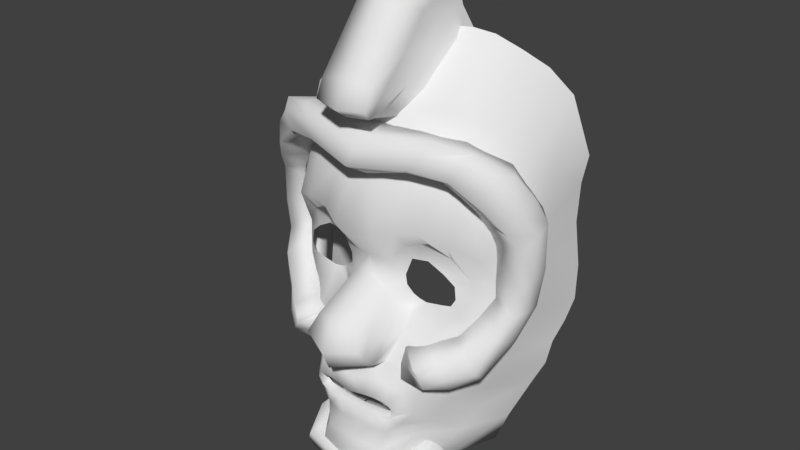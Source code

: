 # Source: char2.blend  (saved by Blender 2.77.0; exported with 4.5.12 LTS)
import bpy
from mathutils import Matrix  # noqa: F401  (used for matrix-valued properties, if any)

bpy.ops.wm.read_factory_settings(use_empty=True)
scene = bpy.context.scene
scene.name = 'Scene'

# ---- collections
col_collection_1 = bpy.data.collections.new('Collection 1'); scene.collection.children.link(col_collection_1)

# ---- materials (node trees are filled in below, after node groups)
mat_material = bpy.data.materials.new('Material')
mat_material.alpha_threshold = 0.0
mat_material.use_transparent_shadow = False
mat_material.roughness = 0.5
mat_material.line_color = (0.0, 0.0, 0.0, 1.0)

# ---- material node trees

# ---- world
world_world = bpy.data.worlds.new('World'); scene.world = world_world
world_world.color = (0.05088, 0.05088, 0.05088)
world_world.use_sun_shadow = False
world_world.sun_shadow_jitter_overblur = 0.0
world_world.cycles.sampling_method = 'MANUAL'

# ---- meshes
me_plane = bpy.data.meshes.new('Plane')
me_plane.from_pydata([(0.0, -0.1017, 1.794), (0.0856, -0.3827, 1.831), (0.163, -0.1052, 1.788), (0.0, -0.3746, 1.843), (0.1733, -0.5704, 1.938), (0.0, -0.6127, 1.923), (0.1733, 0.2753, 2.333), (0.2506, 0.3544, 2.103), (0.1733, 0.1753, 2.634), (0.0, 0.134, 2.703), (0.1733, 0.08259, 2.304), (0.1733, -0.1971, 2.449), (0.0, -0.2462, 2.485), (0.2506, 0.1931, 2.103), (0.1733, -0.3618, 2.243), (0.1733, -0.5168, 2.049), (0.0, -0.371, 2.301), (0.0, -0.524, 2.077), (0.1733, -0.2221, 1.992), (0.1733, -0.04836, 2.172), (0.2443, 0.01117, 1.912), (0.2506, 0.1106, 2.017), (0.1473, -0.5026, 1.87), (0.0, -0.5274, 1.86), (0.1733, 0.2203, 2.499), (0.1733, -0.07407, 2.38), (0.1624, -0.4139, 1.986), (0.1733, -0.2377, 2.19)], [], [(1, 3, 0, 2), (23, 22, 4, 5), (25, 10, 6, 24), (12, 11, 8, 9), (10, 13, 7, 6), (19, 21, 13, 10), (16, 14, 11, 12), (27, 19, 10, 25), (22, 1, 18, 26), (26, 18, 19, 27), (5, 4, 15, 17), (17, 15, 14, 16), (1, 2, 20, 18), (18, 20, 21, 19), (15, 26, 27, 14), (4, 22, 26, 15), (14, 27, 25, 11), (11, 25, 24, 8), (3, 1, 22, 23)])
me_plane.polygons.foreach_set('use_smooth', [True] * 19)
me_plane.use_remesh_preserve_volume = False
me_plane.use_remesh_preserve_attributes = False
me_plane.use_mirror_vertex_groups = False
me_plane.update()
me_plane_002 = bpy.data.meshes.new('Plane.002')
me_plane_002.from_pydata([(0.0, -0.3576, 1.467), (0.4484, -0.2669, 1.524), (0.7239, -0.1011, 1.147), (0.7109, -0.06183, 0.7843), (0.5573, -0.217, 0.5315), (0.3135, -0.3926, 0.4509), (0.2499, -0.3198, 1.528), (0.6297, -0.1797, 1.359), (0.0, -0.2444, 1.761), (0.5431, -0.1542, 1.74), (0.8134, 0.2194, 1.294), (0.7871, 0.1898, 0.7457), (0.6093, -0.07143, 0.2519), (0.3181, -0.4465, 0.2506), (0.2967, -0.2308, 1.761), (0.7235, 0.02701, 1.6), (0.0, -0.5397, 1.573), (0.586, -0.3735, 1.583), (0.9087, -0.1239, 1.168), (0.88, -0.1255, 0.7458), (0.6966, -0.3186, 0.4805), (0.4675, -0.5172, 0.4076), (0.3559, -0.4372, 1.607), (0.7776, -0.2856, 1.426), (0.0, -0.4224, 1.734), (0.6824, -0.2859, 1.745), (0.9492, 0.06725, 1.291), (0.9267, 0.03964, 0.7657), (0.7462, -0.2109, 0.3111), (0.5189, -0.4849, 0.2824), (0.4564, -0.3778, 1.782), (0.8524, -0.1207, 1.608), (0.2689, -0.2696, 1.641), (0.0, -0.2986, 1.62), (0.5844, -0.1411, 0.3857), (0.7506, 0.06938, 0.7641), (0.7706, 0.06601, 1.224), (0.6786, -0.07192, 1.485), (0.4932, -0.2074, 1.636), (0.3021, -0.4227, 0.3457), (0.4124, -0.4085, 1.699), (0.0, -0.4786, 1.657), (0.7453, -0.2817, 0.3754), (0.9155, -0.05104, 0.7561), (0.9529, -0.02363, 1.248), (0.8459, -0.211, 1.523), (0.6546, -0.3471, 1.682), (0.4882, -0.4881, 0.3441), (0.6438, -0.1296, 0.6739), (0.7094, 0.07576, 0.5301), (0.8232, -0.2263, 0.6168), (0.8648, -0.07051, 0.5501), (0.8451, -0.1499, 0.5795), (0.678, -0.02252, 0.5989), (0.7166, -0.07899, 0.9432), (0.7986, 0.2028, 0.9857), (0.9075, -0.1241, 0.9307), (0.9582, 0.05574, 1.007), (0.9374, -0.03339, 0.9717), (0.7593, 0.0679, 0.9653), (0.6796, -0.1381, 1.247), (0.7711, 0.1289, 1.438), (0.8585, -0.2017, 1.292), (0.9172, -0.01567, 1.453), (0.9025, -0.1118, 1.378), (0.7273, 0.001098, 1.347), (0.4111, -0.3125, 0.4906), (0.4331, -0.2881, 0.246), (0.5672, -0.4312, 0.4332), (0.6352, -0.3761, 0.2789), (0.6132, -0.4174, 0.3521), (0.4226, -0.2998, 0.3631)], [], [(33, 8, 14, 32), (53, 49, 12, 34), (65, 61, 10, 36), (38, 9, 15, 37), (71, 67, 13, 39), (59, 55, 11, 35), (32, 14, 9, 38), (41, 40, 30, 24), (52, 42, 28, 51), (64, 44, 26, 63), (46, 45, 31, 25), (70, 47, 29, 69), (58, 43, 27, 57), (40, 46, 25, 30), (66, 5, 21, 68), (14, 8, 24, 30), (0, 6, 22, 16), (15, 9, 25, 31), (1, 7, 23, 17), (39, 13, 29, 47), (9, 14, 30, 25), (6, 1, 17, 22), (61, 15, 31, 63), (60, 2, 18, 62), (55, 10, 26, 57), (54, 3, 19, 56), (49, 11, 27, 51), (48, 4, 20, 50), (67, 12, 28, 69), (5, 39, 47, 21), (22, 17, 46, 40), (56, 19, 43, 58), (68, 21, 47, 70), (17, 23, 45, 46), (62, 18, 44, 64), (50, 20, 42, 52), (16, 22, 40, 41), (6, 32, 38, 1), (54, 59, 35, 3), (66, 71, 39, 5), (1, 38, 37, 7), (60, 65, 36, 2), (48, 53, 34, 4), (0, 33, 32, 6), (3, 35, 53, 48), (19, 50, 52, 43), (3, 48, 50, 19), (12, 49, 51, 28), (43, 52, 51, 27), (35, 11, 49, 53), (2, 36, 59, 54), (18, 56, 58, 44), (2, 54, 56, 18), (11, 55, 57, 27), (44, 58, 57, 26), (36, 10, 55, 59), (7, 37, 65, 60), (23, 62, 64, 45), (7, 60, 62, 23), (10, 61, 63, 26), (45, 64, 63, 31), (37, 15, 61, 65), (4, 34, 71, 66), (20, 68, 70, 42), (13, 67, 69, 29), (4, 66, 68, 20), (42, 70, 69, 28), (34, 12, 67, 71)])
me_plane_002.polygons.foreach_set('use_smooth', [True] * 68)
me_plane_002.use_remesh_preserve_volume = False
me_plane_002.use_remesh_preserve_attributes = False
me_plane_002.use_mirror_vertex_groups = False
me_plane_002.update()
me_cube = bpy.data.meshes.new('Cube')
me_cube.from_pydata([(2.003, -1.475, 5.737), (1.959, -1.415, 5.123), (1.318, -1.07, 9.602), (1.32, -2.259, 6.172), (0.655, -1.618, 4.778), (1.087, -1.383, 4.358), (1.11, -1.348, 4.005), (0.6519, -1.83, 3.987), (3.667, -0.1005, 2.924), (3.353, -0.6784, 3.234), (1.321, -1.589, 5.532), (2.841, -1.269, 4.518), (3.699, -0.3243, 4.628), (2.886, -1.273, 4.092), (1.85, -1.334, 3.646), (3.04, -0.5418, 9.338), (4.114, 3.018, 1.849), (1.632, -2.163, 1.568), (1.569, -1.328, 3.688), (2.873, -1.738, 6.021), (2.697, -1.201, 5.345), (3.413, 0.7566, 1.088), (0.0, -1.764, 4.832), (0.0, -1.823, 4.25), (1.388, -1.958, 2.644), (0.7188, -2.53, 5.931), (1.349, -2.352, 0.06163), (3.837, -0.2622, 5.554), (0.0, -2.463, 5.764), (2.11, -2.139, 6.327), (3.241, -0.933, 4.623), (3.57, -0.9138, 5.355), (3.06, -1.148, 3.592), (1.37, -1.431, 5.018), (0.6031, -1.237, 9.37), (0.0, -1.267, 9.221), (2.139, -0.9688, 9.679), (3.555, 0.1546, 8.786), (4.004, 0.7289, 8.244), (2.747, -1.312, 3.84), (4.228, 1.439, 7.519), (2.806, 1.742, 10.95), (0.6796, 1.041, 11.43), (0.0, 0.9341, 11.27), (2.103, 1.37, 11.37), (3.458, 2.178, 10.45), (4.061, 2.609, 9.639), (1.431, 1.214, 11.47), (4.114, 0.4437, 5.74), (1.235, -2.588, 0.277), (1.372, -2.695, 0.4546), (0.8485, -2.592, 0.4047), (0.9235, -2.781, 0.5262), (0.0, -2.592, 0.3141), (0.0, -2.838, 0.4025), (1.62, -2.512, 0.05687), (1.706, -2.266, 0.7386), (3.371, 2.401, -0.6067), (2.028, -1.929, 2.203), (1.253, -2.635, 1.129), (2.51, -1.441, 1.848), (1.992, -2.113, 0.07655), (1.207, -2.312, -0.101), (1.422, -2.558, -0.139), (0.4694, -2.592, 0.3778), (0.513, -2.821, 0.4968), (0.0, -2.344, -0.1975), (0.0, -2.697, -0.2477), (1.027, -2.667, -0.2027), (0.52, -2.706, -0.211), (0.5197, -2.369, -0.1607), (0.8467, -2.318, -0.1525), (1.687, -2.326, -0.3442), (0.0, -2.469, -0.9716), (1.268, -2.438, -0.7882), (0.6188, -2.538, -0.9265), (0.0, -2.826, 1.004), (0.7003, -2.684, 1.166), (2.479, -1.34, 4.828), (0.0, -2.2, 1.274), (2.398, -0.8947, 0.00936), (3.853, 2.437, 0.3782), (3.994, 2.543, 1.217), (2.024, -1.259, -0.755), (1.739, -1.626, 3.251), (2.969, 0.3365, 0.1657), (2.977, -0.8813, 1.312), (0.9681, -2.212, 1.616), (2.78, 0.1673, -0.6806), (3.585, -0.419, 3.888), (3.292, -0.9044, 4.035), (4.092, 0.3512, 4.542), (1.356, -1.335, 3.776), (0.9658, -1.676, 3.482), (3.923, 0.2716, 3.71), (4.254, 3.284, 2.589), (4.29, 3.039, 6.754), (4.225, 3.046, 5.421), (4.293, 3.263, 3.836), (3.939, 0.09003, 6.792), (3.655, -0.5965, 7.15), (0.6034, -1.938, 7.276), (2.188, -1.442, 7.631), (0.0, -1.903, 7.312), (1.261, -1.688, 7.418), (2.865, -1.095, 7.595), (4.117, 0.6198, 6.785), (4.093, 1.496, 3.739), (4.189, 1.467, 4.846), (3.927, 1.424, 2.762), (4.197, 1.379, 6.09), (4.494, 3.023, 7.726), (2.97, -1.011, 2.587), (2.466, -1.44, 3.008), (2.431, -1.323, 3.76), (3.313, -0.5036, 2.152), (3.692, 1.172, 1.934), (2.059, -1.861, 1.142), (1.38, -1.365, 3.311), (2.491, -0.2088, -1.421), (0.0, -2.793, -1.473), (1.755, -1.715, -1.109), (1.061, -2.682, -1.463), (0.9932, 1.013, -2.593), (0.0, 0.987, -2.886), (3.158, 1.502, -1.477), (1.236, -1.351, -2.663), (0.0, -1.82, -2.876), (0.0, -3.025, -2.583), (2.367, -0.4809, -2.278), (1.967, -1.765, -2.179), (1.312, -2.799, -2.313), (2.83, 1.279, -2.477), (0.0, 0.87, -3.355), (1.236, 0.8601, -3.029), (0.7007, -3.316, 3.223), (0.0, -3.551, 3.327), (1.005, -3.548, 2.564), (0.0, -3.998, 2.385), (0.9676, -2.85, 3.013), (0.971, -3.216, 2.126), (0.0, -3.722, 1.736), (1.198, -2.438, 2.731), (0.9632, -2.791, 1.738), (0.0, -2.804, 1.457)], [], [(20, 19, 29, 0), (6, 5, 4, 7), (11, 13, 90, 30), (3, 25, 4, 10), (29, 3, 10, 0), (14, 84, 113, 114), (85, 88, 57, 81), (30, 31, 19, 20), (61, 80, 117, 56), (59, 17, 87, 77), (77, 87, 79, 76), (7, 4, 22, 23), (44, 36, 15, 41), (118, 84, 14, 18), (59, 52, 50, 56), (22, 4, 25, 28), (31, 30, 12, 27), (99, 100, 31, 27), (104, 2, 34, 101), (105, 15, 36, 102), (112, 9, 32, 113), (102, 36, 2, 104), (2, 47, 42, 34), (41, 15, 37, 45), (115, 8, 9, 112), (101, 34, 35, 103), (36, 44, 47, 2), (92, 6, 7, 93), (33, 1, 0, 10), (34, 42, 43, 35), (99, 106, 40, 38), (38, 46, 45, 37), (5, 33, 10, 4), (114, 113, 32, 39), (50, 52, 51, 49), (65, 54, 53, 64), (80, 83, 88, 85), (26, 55, 50, 49), (17, 59, 56, 117), (1, 78, 20, 0), (55, 61, 56, 50), (26, 62, 63, 55), (52, 65, 64, 51), (70, 66, 67, 69), (62, 71, 68, 63), (71, 70, 69, 68), (69, 75, 74, 68), (68, 74, 72, 63), (67, 73, 75, 69), (61, 55, 63, 72), (65, 77, 76, 54), (52, 59, 77, 65), (118, 18, 92, 93), (100, 37, 15, 105), (116, 21, 82, 16), (17, 117, 60, 58), (9, 89, 90, 32), (21, 85, 81, 82), (113, 58, 60, 112), (91, 48, 27, 12), (8, 94, 89, 9), (39, 32, 90, 13), (78, 11, 30, 20), (30, 90, 89, 12), (83, 80, 61, 72), (12, 89, 94, 91), (80, 86, 60, 117), (108, 107, 98, 97), (107, 109, 95, 98), (110, 108, 97, 96), (31, 100, 105, 19), (27, 48, 106, 99), (25, 101, 103, 28), (29, 102, 104, 3), (19, 105, 102, 29), (3, 104, 101, 25), (38, 37, 100, 99), (48, 91, 108, 110), (94, 8, 109, 107), (91, 94, 107, 108), (106, 48, 110, 40), (46, 38, 40, 111), (96, 111, 40, 110), (58, 24, 87, 17), (86, 115, 112, 60), (58, 113, 84, 24), (116, 109, 8, 115), (21, 116, 115, 86), (85, 21, 86, 80), (16, 95, 109, 116), (119, 121, 130, 129), (74, 75, 122, 121), (75, 73, 120, 122), (123, 125, 132, 134), (121, 122, 131, 130), (74, 121, 83, 72), (83, 121, 119, 88), (122, 120, 128, 131), (88, 119, 125, 57), (131, 128, 127, 126), (130, 131, 126, 129), (129, 126, 134, 132), (126, 127, 133, 134), (124, 123, 134, 133), (125, 119, 129, 132), (7, 23, 136, 135), (135, 136, 138, 137), (139, 135, 137, 140), (140, 137, 138, 141), (143, 140, 141, 144), (142, 139, 140, 143), (24, 142, 143, 87), (87, 143, 144, 79), (93, 139, 142, 118), (118, 142, 24, 84), (7, 135, 139, 93)])
me_cube.polygons.foreach_set('use_smooth', [True] * 116)
_uv = me_cube.uv_layers.new(name='UVMap')
_uv.uv.foreach_set('vector', [0.2496, 0.6097, 0.2581, 0.6544, 0.2231, 0.6804, 0.2144, 0.6377, 0.1436, 0.5574, 0.1469, 0.5773, 0.1269, 0.6104, 0.1063, 0.5658, 0.2469, 0.5627, 0.2446, 0.5388, 0.2746, 0.5298, 0.2776, 0.5639, 0.1817, 0.6866, 0.146, 0.6886, 0.1269, 0.6104, 0.1777, 0.6376, 0.2231, 0.6804, 0.1817, 0.6866, 0.1777, 0.6376, 0.2144, 0.6377, 0.179, 0.5255, 0.1652, 0.4993, 0.2072, 0.4788, 0.2147, 0.5245, 0.2939, 0.2912, 0.2734, 0.2449, 0.4043, 0.2223, 0.4266, 0.2817, 0.2776, 0.5639, 0.2994, 0.6036, 0.2581, 0.6544, 0.2496, 0.6097, 0.1356, 0.306, 0.213, 0.293, 0.1589, 0.3695, 0.1227, 0.349, 0.09262, 0.3764, 0.13, 0.4006, 0.09276, 0.4161, 0.06377, 0.3883, 0.06377, 0.3883, 0.09276, 0.4161, 0.03546, 0.4282, 0.02211, 0.3917, 0.1063, 0.5658, 0.1269, 0.6104, 0.09078, 0.6273, 0.07756, 0.5956, 0.4134, 0.9374, 0.3099, 0.8329, 0.3469, 0.8021, 0.4501, 0.9014, 0.1452, 0.5144, 0.1652, 0.4993, 0.179, 0.5255, 0.1631, 0.5319, 0.09262, 0.3764, 0.0639, 0.349, 0.08827, 0.338, 0.1227, 0.349, 0.09078, 0.6273, 0.1269, 0.6104, 0.146, 0.6886, 0.1065, 0.6931, 0.2994, 0.6036, 0.2776, 0.5639, 0.3209, 0.5558, 0.3389, 0.6048, 0.372, 0.6655, 0.338, 0.6908, 0.2994, 0.6036, 0.3389, 0.6048, 0.2125, 0.7528, 0.2744, 0.8519, 0.2359, 0.8622, 0.1749, 0.7596, 0.2997, 0.7268, 0.3469, 0.8021, 0.3099, 0.8329, 0.2631, 0.7418, 0.2437, 0.4482, 0.2789, 0.4817, 0.2507, 0.5079, 0.2072, 0.4788, 0.2631, 0.7418, 0.3099, 0.8329, 0.2744, 0.8519, 0.2125, 0.7528, 0.2744, 0.8519, 0.3826, 0.9621, 0.3459, 0.9834, 0.2359, 0.8622, 0.4501, 0.9014, 0.3469, 0.8021, 0.3838, 0.7694, 0.4857, 0.864, 0.276, 0.4176, 0.3133, 0.4576, 0.2789, 0.4817, 0.2437, 0.4482, 0.1749, 0.7596, 0.2359, 0.8622, 0.2048, 0.8754, 0.1457, 0.778, 0.3099, 0.8329, 0.4134, 0.9374, 0.3826, 0.9621, 0.2744, 0.8519, 0.1525, 0.5404, 0.1436, 0.5574, 0.1063, 0.5658, 0.1188, 0.5314, 0.1725, 0.6092, 0.2054, 0.6065, 0.2144, 0.6377, 0.1777, 0.6376, 0.2359, 0.8622, 0.3459, 0.9834, 0.3108, 0.9999, 0.2048, 0.8754, 0.372, 0.6655, 0.4011, 0.66, 0.4509, 0.6932, 0.4161, 0.7359, 0.4161, 0.7359, 0.5184, 0.8115, 0.4857, 0.864, 0.3838, 0.7694, 0.1469, 0.5773, 0.1725, 0.6092, 0.1777, 0.6376, 0.1269, 0.6104, 0.2147, 0.5245, 0.2072, 0.4788, 0.2507, 0.5079, 0.2341, 0.5261, 0.08827, 0.338, 0.0639, 0.349, 0.05692, 0.3372, 0.07835, 0.3278, 0.04082, 0.3549, 0.01122, 0.3591, 0.008604, 0.3443, 0.03547, 0.3408, 0.213, 0.293, 0.1799, 0.2489, 0.2734, 0.2449, 0.2939, 0.2912, 0.07839, 0.3081, 0.09934, 0.3072, 0.08827, 0.338, 0.07835, 0.3278, 0.13, 0.4006, 0.09262, 0.3764, 0.1227, 0.349, 0.1589, 0.3695, 0.2054, 0.6065, 0.2304, 0.5836, 0.2496, 0.6097, 0.2144, 0.6377, 0.09934, 0.3072, 0.1356, 0.306, 0.1227, 0.349, 0.08827, 0.338, 0.07839, 0.3081, 0.06821, 0.3009, 0.08702, 0.2906, 0.09934, 0.3072, 0.0639, 0.349, 0.04082, 0.3549, 0.03547, 0.3408, 0.05692, 0.3372, 0.02981, 0.2878, 7.358e-05, 0.2815, 0.005193, 0.2613, 0.03446, 0.2688, 0.06821, 0.3009, 0.04785, 0.295, 0.06325, 0.2771, 0.08702, 0.2906, 0.04785, 0.295, 0.02981, 0.2878, 0.03446, 0.2688, 0.06325, 0.2771, 0.03446, 0.2688, 0.05002, 0.2265, 0.09101, 0.2434, 0.06325, 0.2771, 0.06325, 0.2771, 0.09101, 0.2434, 0.1124, 0.279, 0.08702, 0.2906, 0.005193, 0.2613, 0.01258, 0.2174, 0.05002, 0.2265, 0.03446, 0.2688, 0.1356, 0.306, 0.09934, 0.3072, 0.08702, 0.2906, 0.1124, 0.279, 0.04082, 0.3549, 0.06377, 0.3883, 0.02211, 0.3917, 0.01122, 0.3591, 0.0639, 0.349, 0.09262, 0.3764, 0.06377, 0.3883, 0.04082, 0.3549, 0.1452, 0.5144, 0.1631, 0.5319, 0.1525, 0.5404, 0.1188, 0.5314, 0.338, 0.6908, 0.3838, 0.7694, 0.3469, 0.8021, 0.2997, 0.7268, 0.3718, 0.3848, 0.3351, 0.341, 0.4438, 0.3282, 0.4789, 0.3587, 0.13, 0.4006, 0.1589, 0.3695, 0.2014, 0.4087, 0.1637, 0.4342, 0.2789, 0.4817, 0.3051, 0.5156, 0.2746, 0.5298, 0.2507, 0.5079, 0.3351, 0.341, 0.2939, 0.2912, 0.4266, 0.2817, 0.4438, 0.3282, 0.2072, 0.4788, 0.1637, 0.4342, 0.2014, 0.4087, 0.2437, 0.4482, 0.363, 0.5426, 0.3816, 0.6062, 0.3389, 0.6048, 0.3209, 0.5558, 0.3133, 0.4576, 0.3465, 0.4976, 0.3051, 0.5156, 0.2789, 0.4817, 0.2341, 0.5261, 0.2507, 0.5079, 0.2746, 0.5298, 0.2446, 0.5388, 0.2304, 0.5836, 0.2469, 0.5627, 0.2776, 0.5639, 0.2496, 0.6097, 0.2776, 0.5639, 0.2746, 0.5298, 0.3051, 0.5156, 0.3209, 0.5558, 0.1799, 0.2489, 0.213, 0.293, 0.1356, 0.306, 0.1124, 0.279, 0.3209, 0.5558, 0.3051, 0.5156, 0.3465, 0.4976, 0.363, 0.5426, 0.213, 0.293, 0.2406, 0.3726, 0.2014, 0.4087, 0.1589, 0.3695, 0.428, 0.5464, 0.416, 0.484, 0.5178, 0.469, 0.5232, 0.5624, 0.416, 0.484, 0.3986, 0.4295, 0.5039, 0.3978, 0.5178, 0.469, 0.436, 0.6159, 0.428, 0.5464, 0.5232, 0.5624, 0.535, 0.6395, 0.2994, 0.6036, 0.338, 0.6908, 0.2997, 0.7268, 0.2581, 0.6544, 0.3389, 0.6048, 0.3816, 0.6062, 0.4011, 0.66, 0.372, 0.6655, 0.146, 0.6886, 0.1749, 0.7596, 0.1457, 0.778, 0.1065, 0.6931, 0.2231, 0.6804, 0.2631, 0.7418, 0.2125, 0.7528, 0.1817, 0.6866, 0.2581, 0.6544, 0.2997, 0.7268, 0.2631, 0.7418, 0.2231, 0.6804, 0.1817, 0.6866, 0.2125, 0.7528, 0.1749, 0.7596, 0.146, 0.6886, 0.4161, 0.7359, 0.3838, 0.7694, 0.338, 0.6908, 0.372, 0.6655, 0.3816, 0.6062, 0.363, 0.5426, 0.428, 0.5464, 0.436, 0.6159, 0.3465, 0.4976, 0.3133, 0.4576, 0.3986, 0.4295, 0.416, 0.484, 0.363, 0.5426, 0.3465, 0.4976, 0.416, 0.484, 0.428, 0.5464, 0.4011, 0.66, 0.3816, 0.6062, 0.436, 0.6159, 0.4509, 0.6932, 0.5184, 0.8115, 0.4161, 0.7359, 0.4509, 0.6932, 0.5415, 0.6965, 0.535, 0.6395, 0.5415, 0.6965, 0.4509, 0.6932, 0.436, 0.6159, 0.1637, 0.4342, 0.1317, 0.4621, 0.09276, 0.4161, 0.13, 0.4006, 0.2406, 0.3726, 0.276, 0.4176, 0.2437, 0.4482, 0.2014, 0.4087, 0.1637, 0.4342, 0.2072, 0.4788, 0.1652, 0.4993, 0.1317, 0.4621, 0.3718, 0.3848, 0.3986, 0.4295, 0.3133, 0.4576, 0.276, 0.4176, 0.3351, 0.341, 0.3718, 0.3848, 0.276, 0.4176, 0.2406, 0.3726, 0.2939, 0.2912, 0.3351, 0.341, 0.2406, 0.3726, 0.213, 0.293, 0.4789, 0.3587, 0.5039, 0.3978, 0.3986, 0.4295, 0.3718, 0.3848, 0.2426, 0.2078, 0.1479, 0.2293, 0.1537, 0.1692, 0.2228, 0.1629, 0.09101, 0.2434, 0.05002, 0.2265, 0.08136, 0.1979, 0.1479, 0.2293, 0.05002, 0.2265, 0.01258, 0.2174, 0.01979, 0.1827, 0.08136, 0.1979, 0.3032, 0.06169, 0.3416, 0.1837, 0.2995, 0.1491, 0.2749, 0.07473, 0.1479, 0.2293, 0.08136, 0.1979, 0.09776, 0.1549, 0.1537, 0.1692, 0.09101, 0.2434, 0.1479, 0.2293, 0.1799, 0.2489, 0.1124, 0.279, 0.1799, 0.2489, 0.1479, 0.2293, 0.2426, 0.2078, 0.2734, 0.2449, 0.08136, 0.1979, 0.01979, 0.1827, 0.04041, 0.113, 0.09776, 0.1549, 0.2734, 0.2449, 0.2426, 0.2078, 0.3416, 0.1837, 0.4043, 0.2223, 0.09776, 0.1549, 0.04041, 0.113, 0.1012, 0.06344, 0.1592, 0.1177, 0.1537, 0.1692, 0.09776, 0.1549, 0.1592, 0.1177, 0.2228, 0.1629, 0.2228, 0.1629, 0.1592, 0.1177, 0.2749, 0.07473, 0.2995, 0.1491, 0.1592, 0.1177, 0.1012, 0.06344, 0.2559, 7.358e-05, 0.2749, 0.07473, 0.2856, 7.361e-05, 0.3032, 0.06169, 0.2749, 0.07473, 0.2559, 7.358e-05, 0.3416, 0.1837, 0.2426, 0.2078, 0.2228, 0.1629, 0.2995, 0.1491, 0.1063, 0.5658, 0.07756, 0.5956, 0.07756, 0.5956, 0.1063, 0.5658, 0.1063, 0.5658, 0.07756, 0.5956, 0.07756, 0.5956, 0.1063, 0.5658, 0.119, 0.514, 0.1063, 0.5658, 0.1063, 0.5658, 0.09955, 0.4909, 0.09955, 0.4909, 0.1063, 0.5658, 0.07756, 0.5956, 0.05651, 0.5119, 0.09616, 0.4535, 0.09955, 0.4909, 0.05651, 0.5119, 0.04599, 0.4701, 0.1254, 0.488, 0.119, 0.514, 0.09955, 0.4909, 0.09616, 0.4535, 0.1317, 0.4621, 0.1254, 0.488, 0.09616, 0.4535, 0.09276, 0.4161, 0.09276, 0.4161, 0.09616, 0.4535, 0.04599, 0.4701, 0.03546, 0.4282, 0.1188, 0.5314, 0.119, 0.514, 0.1254, 0.488, 0.1452, 0.5144, 0.1452, 0.5144, 0.1254, 0.488, 0.1317, 0.4621, 0.1652, 0.4993, 0.1063, 0.5658, 0.1063, 0.5658, 0.119, 0.514, 0.1188, 0.5314])
_ca = me_cube.color_attributes.new('Col', 'BYTE_COLOR', 'CORNER')
_ca.data.foreach_set('color', [1.0, 1.0, 1.0, 1.0, 1.0, 1.0, 1.0, 1.0, 1.0, 1.0, 1.0, 1.0, 1.0, 1.0, 1.0, 1.0, 1.0, 1.0, 1.0, 1.0, 1.0, 1.0, 1.0, 1.0, 1.0, 1.0, 1.0, 1.0, 1.0, 1.0, 1.0, 1.0, 1.0, 1.0, 1.0, 1.0, 1.0, 1.0, 1.0, 1.0, 1.0, 1.0, 1.0, 1.0, 1.0, 1.0, 1.0, 1.0, 1.0, 1.0, 1.0, 1.0, 1.0, 1.0, 1.0, 1.0, 1.0, 1.0, 1.0, 1.0, 1.0, 1.0, 1.0, 1.0, 1.0, 1.0, 1.0, 1.0, 1.0, 1.0, 1.0, 1.0, 1.0, 1.0, 1.0, 1.0, 1.0, 1.0, 1.0, 1.0, 1.0, 1.0, 1.0, 1.0, 1.0, 1.0, 1.0, 1.0, 1.0, 1.0, 1.0, 1.0, 1.0, 1.0, 1.0, 1.0, 1.0, 1.0, 1.0, 1.0, 1.0, 1.0, 1.0, 1.0, 1.0, 1.0, 1.0, 1.0, 1.0, 1.0, 1.0, 1.0, 1.0, 1.0, 1.0, 1.0, 1.0, 1.0, 1.0, 1.0, 1.0, 1.0, 1.0, 1.0, 1.0, 1.0, 1.0, 1.0, 1.0, 1.0, 1.0, 1.0, 1.0, 1.0, 1.0, 1.0, 1.0, 1.0, 1.0, 1.0, 1.0, 1.0, 1.0, 1.0, 1.0, 1.0, 1.0, 1.0, 1.0, 1.0, 1.0, 1.0, 1.0, 1.0, 1.0, 1.0, 1.0, 1.0, 1.0, 1.0, 1.0, 1.0, 1.0, 1.0, 1.0, 1.0, 1.0, 1.0, 1.0, 1.0, 1.0, 1.0, 1.0, 1.0, 1.0, 1.0, 1.0, 1.0, 1.0, 1.0, 1.0, 1.0, 1.0, 1.0, 1.0, 1.0, 1.0, 1.0, 1.0, 1.0, 1.0, 1.0, 1.0, 1.0, 1.0, 1.0, 1.0, 1.0, 1.0, 1.0, 1.0, 1.0, 1.0, 1.0, 1.0, 1.0, 1.0, 1.0, 1.0, 1.0, 1.0, 1.0, 1.0, 1.0, 1.0, 1.0, 1.0, 1.0, 1.0, 1.0, 1.0, 1.0, 1.0, 1.0, 1.0, 1.0, 1.0, 1.0, 1.0, 1.0, 1.0, 1.0, 1.0, 1.0, 1.0, 1.0, 1.0, 1.0, 1.0, 1.0, 1.0, 1.0, 1.0, 1.0, 1.0, 1.0, 1.0, 1.0, 1.0, 1.0, 1.0, 1.0, 1.0, 1.0, 1.0, 1.0, 1.0, 1.0, 1.0, 1.0, 1.0, 1.0, 1.0, 1.0, 1.0, 1.0, 1.0, 1.0, 1.0, 1.0, 1.0, 1.0, 1.0, 1.0, 1.0, 1.0, 1.0, 1.0, 1.0, 1.0, 1.0, 1.0, 1.0, 1.0, 1.0, 1.0, 1.0, 1.0, 1.0, 1.0, 1.0, 1.0, 1.0, 1.0, 1.0, 1.0, 1.0, 1.0, 1.0, 1.0, 1.0, 1.0, 1.0, 1.0, 1.0, 1.0, 1.0, 1.0, 1.0, 1.0, 1.0, 1.0, 1.0, 1.0, 1.0, 1.0, 1.0, 1.0, 1.0, 1.0, 1.0, 1.0, 1.0, 1.0, 1.0, 1.0, 1.0, 1.0, 1.0, 1.0, 1.0, 1.0, 1.0, 1.0, 1.0, 1.0, 1.0, 1.0, 1.0, 1.0, 1.0, 1.0, 1.0, 1.0, 1.0, 1.0, 1.0, 1.0, 1.0, 1.0, 1.0, 1.0, 1.0, 1.0, 1.0, 1.0, 1.0, 1.0, 1.0, 1.0, 1.0, 1.0, 1.0, 1.0, 1.0, 1.0, 1.0, 1.0, 1.0, 1.0, 1.0, 1.0, 1.0, 1.0, 1.0, 1.0, 1.0, 1.0, 1.0, 1.0, 1.0, 1.0, 1.0, 1.0, 1.0, 1.0, 1.0, 1.0, 1.0, 1.0, 1.0, 1.0, 1.0, 1.0, 1.0, 1.0, 1.0, 1.0, 1.0, 1.0, 1.0, 1.0, 1.0, 1.0, 1.0, 1.0, 1.0, 1.0, 1.0, 1.0, 1.0, 1.0, 1.0, 1.0, 1.0, 1.0, 1.0, 1.0, 1.0, 1.0, 1.0, 1.0, 1.0, 1.0, 1.0, 1.0, 1.0, 1.0, 1.0, 1.0, 1.0, 1.0, 1.0, 1.0, 1.0, 1.0, 1.0, 1.0, 1.0, 1.0, 1.0, 1.0, 1.0, 1.0, 1.0, 1.0, 1.0, 1.0, 1.0, 1.0, 1.0, 1.0, 1.0, 1.0, 1.0, 1.0, 1.0, 1.0, 1.0, 1.0, 1.0, 1.0, 1.0, 1.0, 1.0, 1.0, 1.0, 1.0, 1.0, 1.0, 1.0, 1.0, 1.0, 1.0, 1.0, 1.0, 1.0, 1.0, 1.0, 1.0, 1.0, 1.0, 1.0, 1.0, 1.0, 1.0, 1.0, 1.0, 1.0, 1.0, 1.0, 1.0, 1.0, 1.0, 1.0, 1.0, 1.0, 1.0, 1.0, 1.0, 1.0, 1.0, 1.0, 1.0, 1.0, 1.0, 1.0, 1.0, 1.0, 1.0, 1.0, 1.0, 1.0, 1.0, 1.0, 1.0, 1.0, 1.0, 1.0, 1.0, 1.0, 1.0, 1.0, 1.0, 1.0, 1.0, 1.0, 1.0, 1.0, 1.0, 1.0, 1.0, 1.0, 1.0, 1.0, 1.0, 1.0, 1.0, 1.0, 1.0, 1.0, 1.0, 1.0, 1.0, 1.0, 1.0, 1.0, 1.0, 1.0, 1.0, 1.0, 1.0, 1.0, 1.0, 1.0, 1.0, 1.0, 1.0, 1.0, 1.0, 1.0, 1.0, 1.0, 1.0, 1.0, 1.0, 1.0, 1.0, 1.0, 1.0, 1.0, 1.0, 1.0, 1.0, 1.0, 1.0, 1.0, 1.0, 1.0, 1.0, 1.0, 1.0, 1.0, 1.0, 1.0, 1.0, 1.0, 1.0, 1.0, 1.0, 1.0, 1.0, 1.0, 1.0, 1.0, 1.0, 1.0, 1.0, 1.0, 1.0, 1.0, 1.0, 1.0, 1.0, 1.0, 1.0, 1.0, 1.0, 1.0, 1.0, 1.0, 1.0, 1.0, 1.0, 1.0, 1.0, 1.0, 1.0, 1.0, 1.0, 1.0, 1.0, 1.0, 1.0, 1.0, 1.0, 1.0, 1.0, 1.0, 1.0, 1.0, 1.0, 1.0, 1.0, 1.0, 1.0, 1.0, 1.0, 1.0, 1.0, 1.0, 1.0, 1.0, 1.0, 1.0, 1.0, 1.0, 1.0, 1.0, 1.0, 1.0, 1.0, 1.0, 1.0, 1.0, 1.0, 1.0, 1.0, 1.0, 1.0, 1.0, 1.0, 1.0, 1.0, 1.0, 1.0, 1.0, 1.0, 1.0, 1.0, 1.0, 1.0, 1.0, 1.0, 1.0, 1.0, 1.0, 1.0, 1.0, 1.0, 1.0, 1.0, 1.0, 1.0, 1.0, 1.0, 1.0, 1.0, 1.0, 1.0, 1.0, 1.0, 1.0, 1.0, 1.0, 1.0, 1.0, 1.0, 1.0, 1.0, 1.0, 1.0, 1.0, 1.0, 1.0, 1.0, 1.0, 1.0, 1.0, 1.0, 1.0, 1.0, 1.0, 1.0, 1.0, 1.0, 1.0, 1.0, 1.0, 1.0, 1.0, 1.0, 1.0, 1.0, 1.0, 1.0, 1.0, 1.0, 1.0, 1.0, 1.0, 1.0, 1.0, 1.0, 1.0, 1.0, 1.0, 1.0, 1.0, 1.0, 1.0, 1.0, 1.0, 1.0, 1.0, 1.0, 1.0, 1.0, 1.0, 1.0, 1.0, 1.0, 1.0, 1.0, 1.0, 1.0, 1.0, 1.0, 1.0, 1.0, 1.0, 1.0, 1.0, 1.0, 1.0, 1.0, 1.0, 1.0, 1.0, 1.0, 1.0, 1.0, 1.0, 1.0, 1.0, 1.0, 1.0, 1.0, 1.0, 1.0, 1.0, 1.0, 1.0, 1.0, 1.0, 1.0, 1.0, 1.0, 1.0, 1.0, 1.0, 1.0, 1.0, 1.0, 1.0, 1.0, 1.0, 1.0, 1.0, 1.0, 1.0, 1.0, 1.0, 1.0, 1.0, 1.0, 1.0, 1.0, 1.0, 1.0, 1.0, 1.0, 1.0, 1.0, 1.0, 1.0, 1.0, 1.0, 1.0, 1.0, 1.0, 1.0, 1.0, 1.0, 1.0, 1.0, 1.0, 1.0, 1.0, 1.0, 1.0, 1.0, 1.0, 1.0, 1.0, 1.0, 1.0, 1.0, 1.0, 1.0, 1.0, 1.0, 1.0, 1.0, 1.0, 1.0, 1.0, 1.0, 1.0, 1.0, 1.0, 1.0, 1.0, 1.0, 1.0, 1.0, 1.0, 1.0, 1.0, 1.0, 1.0, 1.0, 1.0, 1.0, 1.0, 1.0, 1.0, 1.0, 1.0, 1.0, 1.0, 1.0, 1.0, 1.0, 1.0, 1.0, 1.0, 1.0, 1.0, 1.0, 1.0, 1.0, 1.0, 1.0, 1.0, 1.0, 1.0, 1.0, 1.0, 1.0, 1.0, 1.0, 1.0, 1.0, 1.0, 1.0, 1.0, 1.0, 1.0, 1.0, 1.0, 1.0, 1.0, 1.0, 1.0, 1.0, 1.0, 1.0, 1.0, 1.0, 1.0, 1.0, 1.0, 1.0, 1.0, 1.0, 1.0, 1.0, 1.0, 1.0, 1.0, 1.0, 1.0, 1.0, 1.0, 1.0, 1.0, 1.0, 1.0, 1.0, 1.0, 1.0, 1.0, 1.0, 1.0, 1.0, 1.0, 1.0, 1.0, 1.0, 1.0, 1.0, 1.0, 1.0, 1.0, 1.0, 1.0, 1.0, 1.0, 1.0, 1.0, 1.0, 1.0, 1.0, 1.0, 1.0, 1.0, 1.0, 1.0, 1.0, 1.0, 1.0, 1.0, 1.0, 1.0, 1.0, 1.0, 1.0, 1.0, 1.0, 1.0, 1.0, 1.0, 1.0, 1.0, 1.0, 1.0, 1.0, 1.0, 1.0, 1.0, 1.0, 1.0, 1.0, 1.0, 1.0, 1.0, 1.0, 1.0, 1.0, 1.0, 1.0, 1.0, 1.0, 1.0, 1.0, 1.0, 1.0, 1.0, 1.0, 1.0, 1.0, 1.0, 1.0, 1.0, 1.0, 1.0, 1.0, 1.0, 1.0, 1.0, 1.0, 1.0, 1.0, 1.0, 1.0, 1.0, 1.0, 1.0, 1.0, 1.0, 1.0, 1.0, 1.0, 1.0, 1.0, 1.0, 1.0, 1.0, 1.0, 1.0, 1.0, 1.0, 1.0, 1.0, 1.0, 1.0, 1.0, 1.0, 1.0, 1.0, 1.0, 1.0, 1.0, 1.0, 1.0, 1.0, 1.0, 1.0, 1.0, 1.0, 1.0, 1.0, 1.0, 1.0, 1.0, 1.0, 1.0, 1.0, 1.0, 1.0, 1.0, 1.0, 1.0, 1.0, 1.0, 1.0, 1.0, 1.0, 1.0, 1.0, 1.0, 1.0, 1.0, 1.0, 1.0, 1.0, 1.0, 1.0, 1.0, 1.0, 1.0, 1.0, 1.0, 1.0, 1.0, 1.0, 1.0, 1.0, 1.0, 1.0, 1.0, 1.0, 1.0, 1.0, 1.0, 1.0, 1.0, 1.0, 1.0, 1.0, 1.0, 1.0, 1.0, 1.0, 1.0, 1.0, 1.0, 1.0, 1.0, 1.0, 1.0, 1.0, 1.0, 1.0, 1.0, 1.0, 1.0, 1.0, 1.0, 1.0, 1.0, 1.0, 1.0, 1.0, 1.0, 1.0, 1.0, 1.0, 1.0, 1.0, 1.0, 1.0, 1.0, 1.0, 1.0, 1.0, 1.0, 1.0, 1.0, 1.0, 1.0, 1.0, 1.0, 1.0, 1.0, 1.0, 1.0, 1.0, 1.0, 1.0, 1.0, 1.0, 1.0, 1.0, 1.0, 1.0, 1.0, 1.0, 1.0, 1.0, 1.0, 1.0, 1.0, 1.0, 1.0, 1.0, 1.0, 1.0, 1.0, 1.0, 1.0, 1.0, 1.0, 1.0, 1.0, 1.0, 1.0, 1.0, 1.0, 1.0, 1.0, 1.0, 1.0, 1.0, 1.0, 1.0, 1.0, 1.0, 1.0, 1.0, 1.0, 1.0, 1.0, 1.0, 1.0, 1.0, 1.0, 1.0, 1.0, 1.0, 1.0, 1.0, 1.0, 1.0, 1.0, 1.0, 1.0, 1.0, 1.0, 1.0, 1.0, 1.0, 1.0, 1.0, 1.0, 1.0, 1.0, 1.0, 1.0, 1.0, 1.0, 1.0, 1.0, 1.0, 1.0, 1.0, 1.0, 1.0, 1.0, 1.0, 1.0, 1.0, 1.0, 1.0, 1.0, 1.0, 1.0, 1.0, 1.0, 1.0, 1.0, 1.0, 1.0, 1.0, 1.0, 1.0, 1.0, 1.0, 1.0, 1.0, 1.0, 1.0, 1.0, 1.0, 1.0, 1.0, 1.0, 1.0, 1.0, 1.0, 1.0, 1.0, 1.0, 1.0, 1.0, 1.0, 1.0, 1.0, 1.0, 1.0, 1.0, 1.0, 1.0, 1.0, 1.0, 1.0, 1.0, 1.0, 1.0, 1.0, 1.0, 1.0, 1.0, 1.0, 1.0, 1.0, 1.0, 1.0, 1.0, 1.0, 1.0, 1.0, 1.0, 1.0, 1.0, 1.0, 1.0, 1.0, 1.0, 1.0, 1.0, 1.0, 1.0, 1.0, 1.0, 1.0, 1.0, 1.0, 1.0, 1.0, 1.0, 1.0, 1.0, 1.0, 1.0, 1.0, 1.0, 1.0, 1.0, 1.0, 1.0, 1.0, 1.0, 1.0, 1.0, 1.0, 1.0, 1.0, 1.0, 1.0, 1.0, 1.0, 1.0, 1.0, 1.0, 1.0, 1.0, 1.0, 1.0, 1.0, 1.0, 1.0, 1.0, 1.0, 1.0, 1.0, 1.0, 1.0, 1.0, 1.0, 1.0, 1.0, 1.0, 1.0, 1.0, 1.0, 1.0, 1.0, 1.0, 1.0, 1.0, 1.0, 1.0, 1.0, 1.0, 1.0, 1.0, 1.0, 1.0, 1.0, 1.0, 1.0, 1.0, 1.0, 1.0, 1.0, 1.0, 1.0, 1.0, 1.0, 1.0, 1.0, 1.0, 1.0, 1.0, 1.0, 1.0, 1.0, 1.0, 1.0, 1.0, 1.0, 1.0, 1.0, 1.0, 1.0, 1.0, 1.0, 1.0, 1.0, 1.0, 1.0, 1.0, 1.0, 1.0, 1.0, 1.0, 1.0, 1.0, 1.0, 1.0, 1.0, 1.0, 1.0, 1.0, 1.0, 1.0, 1.0, 1.0, 1.0, 1.0, 1.0, 1.0, 1.0, 1.0, 1.0, 1.0, 1.0, 1.0, 1.0, 1.0, 1.0, 1.0, 1.0, 1.0, 1.0, 1.0, 1.0, 1.0, 1.0, 1.0, 1.0, 1.0, 1.0, 1.0, 1.0, 1.0, 1.0, 1.0, 1.0, 1.0, 1.0, 1.0, 1.0, 1.0, 1.0, 1.0, 1.0, 1.0, 1.0, 1.0, 1.0, 1.0, 1.0, 1.0, 1.0, 1.0, 1.0, 1.0, 1.0, 1.0, 1.0, 1.0, 1.0, 1.0, 1.0, 1.0, 1.0, 1.0, 1.0, 1.0, 1.0, 1.0, 1.0, 1.0, 1.0, 1.0, 1.0, 1.0, 1.0, 1.0, 1.0, 1.0, 1.0, 1.0, 1.0, 1.0, 1.0, 1.0, 1.0, 1.0, 1.0, 1.0, 1.0, 1.0, 1.0, 1.0, 1.0, 1.0, 1.0, 1.0, 1.0, 1.0, 1.0, 1.0, 1.0, 1.0, 1.0, 1.0, 1.0, 1.0, 1.0, 1.0, 1.0, 1.0, 1.0, 1.0, 1.0, 1.0, 1.0, 1.0, 1.0, 1.0, 1.0, 1.0, 1.0, 1.0, 1.0, 1.0, 1.0, 1.0, 1.0, 1.0, 1.0, 1.0, 1.0, 1.0, 1.0, 1.0, 1.0, 1.0, 1.0, 1.0, 1.0, 1.0, 1.0, 1.0, 1.0, 1.0, 1.0, 1.0, 1.0, 1.0, 1.0, 1.0, 1.0, 1.0, 1.0, 1.0, 1.0, 1.0, 1.0, 1.0, 1.0, 1.0, 1.0, 1.0, 1.0, 1.0, 1.0, 1.0, 1.0, 1.0, 1.0, 1.0, 1.0, 1.0, 1.0, 1.0, 1.0, 1.0, 1.0, 1.0, 1.0, 1.0, 1.0, 1.0, 1.0, 1.0, 1.0, 1.0, 1.0, 1.0, 1.0, 1.0, 1.0, 1.0, 1.0, 1.0, 1.0, 1.0, 1.0, 1.0, 1.0, 1.0, 1.0, 1.0, 1.0, 1.0, 1.0, 1.0, 1.0, 1.0, 1.0, 1.0, 1.0, 1.0, 1.0, 1.0, 1.0, 1.0, 1.0, 1.0, 1.0, 1.0, 1.0, 1.0, 1.0, 1.0, 1.0, 1.0, 1.0, 1.0, 1.0, 1.0, 1.0, 1.0, 1.0, 1.0, 1.0, 1.0, 1.0, 1.0, 1.0, 1.0, 1.0, 1.0, 1.0, 1.0, 1.0, 1.0, 1.0, 1.0, 1.0, 1.0, 1.0, 1.0, 1.0, 1.0, 1.0, 1.0, 1.0, 1.0, 1.0, 1.0, 1.0, 1.0, 1.0, 1.0, 1.0, 1.0, 1.0, 1.0, 1.0, 1.0, 1.0, 1.0, 1.0, 1.0, 1.0, 1.0, 1.0, 1.0, 1.0, 1.0, 1.0, 1.0, 1.0, 1.0, 1.0, 1.0, 1.0, 1.0, 1.0, 1.0, 1.0, 1.0, 1.0, 1.0, 1.0, 1.0, 1.0, 1.0, 1.0, 1.0, 1.0, 1.0, 1.0, 1.0, 1.0, 1.0, 1.0, 1.0, 1.0, 1.0, 1.0, 1.0, 1.0, 1.0, 1.0, 1.0, 1.0, 1.0, 1.0, 1.0, 1.0, 1.0, 1.0, 1.0, 1.0, 1.0, 1.0, 1.0, 1.0, 1.0, 1.0, 1.0, 1.0, 1.0, 1.0, 1.0, 1.0, 1.0, 1.0, 1.0, 1.0, 1.0, 1.0, 1.0, 1.0, 1.0, 1.0, 1.0, 1.0, 1.0, 1.0, 1.0, 1.0, 1.0, 1.0, 1.0, 1.0, 1.0, 1.0, 1.0, 1.0, 1.0, 1.0, 1.0, 1.0, 1.0, 1.0, 1.0, 1.0, 1.0, 1.0, 1.0, 1.0, 1.0, 1.0, 1.0, 1.0, 1.0, 1.0, 1.0, 1.0, 1.0, 1.0, 1.0, 1.0, 1.0, 1.0, 1.0, 1.0, 1.0, 1.0, 1.0, 1.0, 1.0, 1.0, 1.0, 1.0, 1.0, 1.0, 1.0, 1.0, 1.0, 1.0, 1.0, 1.0, 1.0, 1.0, 1.0, 1.0, 1.0, 1.0, 1.0, 1.0, 1.0, 1.0, 1.0, 1.0, 1.0, 1.0, 1.0, 1.0, 1.0, 1.0, 1.0, 1.0, 1.0, 1.0, 1.0, 1.0, 1.0, 1.0, 1.0, 1.0, 1.0, 1.0, 1.0, 1.0, 1.0, 1.0, 1.0])
me_cube.materials.append(mat_material)
me_cube.use_remesh_preserve_volume = False
me_cube.use_remesh_preserve_attributes = False
me_cube.use_mirror_vertex_groups = False
me_cube.update()
me_plane_001 = bpy.data.meshes.new('Plane.001')
me_plane_001.from_pydata([(0.2486, -1.119, -0.966), (-0.08505, -1.207, -1.024), (-0.08505, -1.096, -1.169), (0.2984, -1.042, -1.148), (0.7176, -1.047, -0.8906), (0.7674, -0.9364, -1.099), (0.867, -0.6646, -0.7292), (0.9168, -0.6415, -0.9653), (0.867, -0.3393, -0.7314), (0.9168, -0.2463, -0.9516), (-0.08505, -0.9928, -1.125), (0.1573, -0.9386, -1.104), (0.5453, -0.7942, -1.008), (0.6996, -0.5369, -0.9249), (0.6996, -0.1418, -0.9112), (0.1829, -1.17, -0.8449), (-0.08505, -1.258, -0.9028), (0.6518, -1.098, -0.7695), (0.8012, -0.7158, -0.6081), (0.8012, -0.3905, -0.6103), (0.1829, -1.043, -0.7914), (-0.08505, -1.093, -0.8331), (0.5861, -0.8889, -0.6812), (0.7355, -0.5066, -0.5197), (0.7355, -0.1813, -0.522), (0.03803, -0.8938, -1.049), (-0.08505, -0.9435, -1.091), (0.4412, -0.7395, -0.9391), (0.5906, -0.3572, -0.7777), (0.5906, -0.03189, -0.7799)], [], [(3, 0, 1, 2), (3, 5, 4, 0), (5, 7, 6, 4), (7, 9, 8, 6), (3, 11, 12, 5), (5, 12, 13, 7), (2, 10, 11, 3), (7, 13, 14, 9), (0, 15, 16, 1), (8, 19, 18, 6), (4, 17, 15, 0), (6, 18, 17, 4), (18, 23, 22, 17), (15, 20, 21, 16), (19, 24, 23, 18), (17, 22, 20, 15), (23, 28, 27, 22), (20, 25, 26, 21), (24, 29, 28, 23), (22, 27, 25, 20)])
me_plane_001.polygons.foreach_set('use_smooth', [True] * 20)
me_plane_001.use_remesh_preserve_volume = False
me_plane_001.use_remesh_preserve_attributes = False
me_plane_001.use_mirror_vertex_groups = False
me_plane_001.update()
arm_armature = bpy.data.armatures.new('Armature')  # bones are not reproduced

# ---- objects
ob_armature = bpy.data.objects.new('Armature', arm_armature)
ob_hair = bpy.data.objects.new('hair', me_plane)
ob_mask = bpy.data.objects.new('mask', me_plane_002)
ob_mesh = bpy.data.objects.new('mesh', me_cube)
ob_beard = bpy.data.objects.new('beard', me_plane_001)

# ---- transforms, parenting, visibility, modifiers, constraints
ob_armature.location = (0.0, 0.0, 0.0)
ob_armature.lineart.crease_threshold = 0.0
ob_hair.parent = ob_armature
ob_hair.location = (0.0, 0.0, 0.0)
ob_hair.lineart.crease_threshold = 0.0
_vg = ob_hair.vertex_groups.new(name='Bone')
_vg = ob_hair.vertex_groups.new(name='Bone.001')
_vg.add([0, 1, 2, 3, 4, 5, 6, 7, 8, 9, 10, 11, 12, 13, 14, 15, 16, 17, 18, 19, 20, 21, 22, 23, 24, 25, 26, 27], 1.0, 'REPLACE')
_vg = ob_hair.vertex_groups.new(name='Bone.002')
_vg = ob_hair.vertex_groups.new(name='Bone.003')
_vg = ob_hair.vertex_groups.new(name='Bone.004')
_m = ob_hair.modifiers.new('Mirror', 'MIRROR')
_m.use_clip = True
_m = ob_hair.modifiers.new('Armature', 'ARMATURE')
_m.show_render = False
_m.object = ob_armature
ob_mask.parent = ob_armature
ob_mask.location = (0.0, 0.0, 0.0)
ob_mask.lineart.crease_threshold = 0.0
_vg = ob_mask.vertex_groups.new(name='Bone')
for _i, _w in zip([19], [0.01454]): _vg.add([_i], _w, 'REPLACE')
_vg = ob_mask.vertex_groups.new(name='Bone.001')
for _i, _w in zip([0, 1, 2, 3, 4, 6, 7, 8, 9, 10, 11, 12, 14, 15, 16, 17, 18, 19, 20, 22, 23, 24, 25, 26, 27, 28, 30, 31, 32, 33, 34, 35, 36, 37, 38, 40, 41, 42, 43, 44, 45, 46, 48, 49, 50, 51, 52, 53, 54, 55, 56, 57, 58, 59, 60, 61, 62, 63, 64, 65, 68, 69, 70], [0.9146, 0.8347, 0.5906, 0.325, 0.102, 0.8899, 0.7268, 0.914, 0.8241, 0.6054, 0.3426, 0.09115, 0.884, 0.7235, 0.927, 0.8394, 0.6212, 0.32, 0.09423, 0.8935, 0.7585, 0.925, 0.8316, 0.6503, 0.3719, 0.08474, 0.8793, 0.7629, 0.8824, 0.9086, 0.1002, 0.3337, 0.5921, 0.7211, 0.8243, 0.8879, 0.9275, 0.08417, 0.3577, 0.649, 0.7659, 0.8382, 0.2124, 0.2065, 0.2035, 0.2101, 0.2082, 0.2126, 0.4527, 0.4746, 0.4794, 0.5322, 0.5152, 0.4596, 0.6588, 0.6599, 0.6936, 0.7092, 0.7096, 0.6552, 0.001751, 0.01614, 0.009809]): _vg.add([_i], _w, 'REPLACE')
_vg = ob_mask.vertex_groups.new(name='Bone.002')
for _i, _w in zip([0, 1, 2, 3, 4, 5, 6, 7, 8, 9, 10, 11, 12, 13, 14, 15, 16, 17, 18, 19, 20, 21, 22, 23, 24, 25, 26, 27, 28, 29, 30, 31, 32, 33, 34, 35, 36, 37, 38, 39, 40, 41, 42, 43, 44, 45, 46, 47, 48, 49, 50, 51, 52, 53, 54, 55, 56, 57, 58, 59, 60, 61, 62, 63, 64, 65, 66, 67, 68, 69, 70, 71], [0.07881, 0.1564, 0.3876, 0.6391, 0.8851, 0.9994, 0.1033, 0.2593, 0.0793, 0.1669, 0.3758, 0.6265, 0.8973, 0.9962, 0.1091, 0.2637, 0.0677, 0.1521, 0.3573, 0.6153, 0.892, 0.9967, 0.1003, 0.229, 0.06958, 0.1597, 0.3316, 0.5893, 0.9036, 0.9864, 0.114, 0.2254, 0.1103, 0.08333, 0.8875, 0.6357, 0.3878, 0.2654, 0.1665, 0.998, 0.1058, 0.06725, 0.9038, 0.5944, 0.3321, 0.2222, 0.1534, 0.9922, 0.7617, 0.7695, 0.7638, 0.7608, 0.7593, 0.7632, 0.5172, 0.4995, 0.4855, 0.4407, 0.4546, 0.5133, 0.3235, 0.3243, 0.29, 0.2762, 0.2753, 0.328, 0.9751, 0.976, 0.9705, 0.9623, 0.9659, 0.9755]): _vg.add([_i], _w, 'REPLACE')
_vg = ob_mask.vertex_groups.new(name='Bone.003')
for _i, _w in zip([19], [0.01454]): _vg.add([_i], _w, 'REPLACE')
_vg = ob_mask.vertex_groups.new(name='Bone.004')
_m = ob_mask.modifiers.new('Mirror', 'MIRROR')
_m.use_clip = True
_m = ob_mask.modifiers.new('Armature', 'ARMATURE')
_m.object = ob_armature
ob_mesh.parent = ob_armature
ob_mesh.location = (0.0, 0.0, 0.0)
ob_mesh.scale = (0.1948, 0.1948, 0.1948)
ob_mesh.lock_rotations_4d = False
ob_mesh.empty_display_type = 'ARROWS'
ob_mesh.lineart.crease_threshold = 0.0
_vg = ob_mesh.vertex_groups.new(name='Bone')
for _i, _w in zip([8, 9, 11, 12, 13, 14, 16, 18, 20, 21, 26, 27, 30, 31, 32, 39, 40, 48, 49, 55, 56, 57, 58, 60, 61, 62, 63, 68, 72, 74, 78, 80, 81, 82, 83, 84, 85, 86, 88, 89, 90, 91, 94, 95, 96, 97, 98, 99, 106, 107, 108, 109, 110, 111, 112, 113, 114, 115, 116, 118, 119, 120, 121, 122, 123, 124, 125, 126, 127, 128, 129, 130, 131, 132, 133, 134], [0.1693, 0.126, 0.04425, 0.0679, 0.06185, 0.03265, 0.3714, 0.01062, 0.008595, 0.5042, 0.02409, 0.04088, 0.05109, 0.02709, 0.08558, 0.06664, 0.01695, 0.05313, 0.003511, 0.05256, 0.005505, 0.5501, 0.02089, 0.08807, 0.1002, 0.01801, 0.046, 0.008971, 0.07789, 0.04911, 0.01946, 0.4404, 0.5093, 0.4419, 0.2517, 0.02413, 0.5899, 0.2657, 0.6199, 0.09595, 0.07501, 0.088, 0.1264, 0.308, 0.06282, 0.1071, 0.2033, 0.01092, 0.02259, 0.1645, 0.1009, 0.255, 0.05857, 0.03772, 0.1698, 0.07932, 0.06112, 0.2159, 0.3802, 0.0005531, 0.5896, 0.007088, 0.146, 0.04886, 0.4719, 0.4594, 0.5533, 0.1613, 0.09643, 0.05646, 0.5425, 0.1689, 0.06978, 0.5237, 0.451, 0.472]): _vg.add([_i], _w, 'REPLACE')
_vg = ob_mesh.vertex_groups.new(name='Bone.001')
for _i, _w in zip([0, 1, 2, 3, 4, 5, 6, 7, 8, 9, 10, 11, 12, 13, 14, 15, 16, 17, 18, 19, 20, 21, 22, 23, 24, 25, 27, 28, 29, 30, 31, 32, 33, 34, 35, 36, 37, 38, 39, 40, 41, 42, 43, 44, 45, 46, 47, 48, 54, 57, 58, 60, 76, 77, 78, 79, 80, 81, 82, 84, 85, 86, 87, 88, 89, 90, 91, 92, 93, 94, 95, 96, 97, 98, 99, 100, 101, 102, 103, 104, 105, 106, 107, 108, 109, 110, 111, 112, 113, 114, 115, 116, 118, 119, 125, 132, 135, 136, 137, 138, 139, 140, 141, 142, 143, 144], [0.9047, 0.8662, 0.9875, 0.9486, 0.8671, 0.7885, 0.7172, 0.7158, 0.5205, 0.5404, 0.9041, 0.7713, 0.7888, 0.6727, 0.5041, 0.9771, 0.3677, 0.01501, 0.5511, 0.9199, 0.8647, 0.1886, 0.8667, 0.7805, 0.2291, 0.943, 0.8665, 0.9305, 0.9452, 0.7939, 0.8661, 0.5769, 0.8491, 0.9893, 0.9893, 0.9841, 0.9652, 0.9502, 0.5994, 0.9254, 0.9713, 0.9813, 0.9822, 0.9765, 0.9636, 0.9515, 0.9792, 0.8663, 0.001943, 0.1326, 0.1273, 0.1198, 0.02145, 0.01269, 0.824, 0.05839, 0.04018, 0.2019, 0.2837, 0.3693, 0.09704, 0.1537, 0.05861, 0.05361, 0.6845, 0.6915, 0.7756, 0.6314, 0.5783, 0.6725, 0.4562, 0.8716, 0.7902, 0.6256, 0.921, 0.9412, 0.9788, 0.9735, 0.9794, 0.979, 0.9649, 0.9129, 0.6682, 0.7858, 0.514, 0.871, 0.9079, 0.298, 0.3397, 0.5406, 0.286, 0.3101, 0.4639, 0.004853, 0.0659, 0.01259, 0.283, 0.2707, 0.2023, 0.1804, 0.29, 0.1621, 0.1429, 0.2606, 0.1138, 0.09151]): _vg.add([_i], _w, 'REPLACE')
_vg = ob_mesh.vertex_groups.new(name='Bone.002')
for _i, _w in zip([0, 1, 3, 4, 5, 6, 7, 8, 9, 10, 11, 12, 13, 14, 16, 17, 18, 19, 20, 21, 22, 23, 24, 25, 26, 27, 28, 29, 30, 31, 32, 33, 39, 48, 49, 50, 51, 52, 53, 54, 55, 56, 57, 58, 59, 60, 61, 62, 63, 64, 65, 66, 67, 68, 69, 70, 71, 72, 74, 75, 76, 77, 78, 79, 80, 81, 82, 83, 84, 85, 86, 87, 88, 89, 90, 91, 92, 93, 94, 95, 96, 97, 98, 99, 100, 106, 107, 108, 109, 110, 112, 113, 114, 115, 116, 117, 118, 119, 121, 122, 125, 129, 130, 131, 132, 135, 136, 137, 138, 139, 140, 141, 142, 143, 144], [0.05993, 0.0876, 0.01572, 0.09053, 0.1535, 0.2099, 0.1914, 0.2177, 0.252, 0.06409, 0.1433, 0.1014, 0.2147, 0.3887, 0.07939, 0.9163, 0.3532, 0.04052, 0.08095, 0.1514, 0.08722, 0.1409, 0.6372, 0.02429, 0.5217, 0.06015, 0.04061, 0.01584, 0.1182, 0.06933, 0.2721, 0.1059, 0.2756, 0.05015, 0.6874, 0.7577, 0.7768, 0.8023, 0.7647, 0.7648, 0.5467, 0.8393, 0.07628, 0.783, 0.8649, 0.7352, 0.5895, 0.3562, 0.3733, 0.7887, 0.8017, 0.04912, 0.02879, 0.2062, 0.0891, 0.1081, 0.1892, 0.3434, 0.1487, 0.05283, 0.7881, 0.836, 0.1103, 0.7342, 0.2742, 0.08804, 0.08803, 0.171, 0.5199, 0.143, 0.4546, 0.814, 0.1056, 0.1602, 0.1809, 0.08686, 0.2843, 0.3106, 0.1312, 0.07295, 0.0132, 0.04109, 0.06355, 0.01117, 0.0009309, 0.01027, 0.08111, 0.05904, 0.101, 0.02657, 0.4063, 0.5054, 0.3361, 0.3866, 0.1194, 0.9711, 0.4392, 0.07274, 0.1103, 0.05586, 0.05937, 0.02495, 0.03684, 0.007757, 0.01582, 0.3815, 0.3515, 0.4203, 0.4069, 0.4124, 0.4824, 0.4639, 0.5236, 0.6006, 0.5999]): _vg.add([_i], _w, 'REPLACE')
_vg = ob_mesh.vertex_groups.new(name='Bone.003')
for _i, _w in zip([4, 5, 6, 7, 8, 9, 11, 12, 13, 14, 16, 17, 18, 21, 22, 23, 24, 30, 32, 33, 39, 49, 50, 51, 52, 53, 54, 57, 58, 59, 60, 64, 65, 76, 77, 78, 79, 81, 82, 84, 85, 86, 87, 89, 90, 91, 92, 93, 94, 95, 97, 98, 107, 108, 109, 112, 113, 114, 115, 116, 118, 135, 136, 137, 138, 139, 140, 141, 142, 143, 144], [0.01572, 0.03373, 0.05334, 0.07946, 0.06393, 0.0618, 0.01123, 0.01216, 0.03131, 0.05788, 0.1171, 0.00549, 0.0589, 0.07276, 0.02631, 0.06844, 0.1045, 0.007131, 0.05179, 0.00918, 0.04503, 0.007571, 0.003587, 0.05511, 0.05211, 0.1222, 0.1266, 0.04391, 0.03665, 0.0348, 0.02358, 0.08347, 0.0808, 0.117, 0.07778, 0.0005439, 0.1719, 0.07128, 0.09855, 0.06563, 0.02089, 0.0364, 0.1034, 0.03812, 0.03116, 0.02145, 0.05823, 0.09022, 0.04959, 0.1143, 0.03095, 0.07571, 0.06112, 0.02718, 0.09224, 0.1032, 0.06251, 0.05189, 0.06758, 0.1374, 0.06541, 0.3183, 0.3619, 0.3599, 0.3952, 0.2788, 0.3366, 0.3733, 0.1925, 0.2645, 0.2823]): _vg.add([_i], _w, 'REPLACE')
_vg = ob_mesh.vertex_groups.new(name='Bone.004')
for _i, _w in zip([8, 16, 21, 26, 49, 50, 51, 52, 53, 54, 55, 56, 57, 59, 61, 62, 63, 64, 65, 66, 67, 68, 69, 70, 71, 72, 73, 74, 75, 76, 77, 79, 80, 81, 82, 83, 85, 86, 88, 95, 98, 107, 109, 115, 116, 119, 120, 121, 122, 123, 124, 125, 126, 127, 128, 129, 130, 131, 132, 133, 134], [0.007183, 0.06432, 0.08302, 0.4152, 0.2451, 0.1786, 0.1341, 0.1124, 0.07763, 0.07231, 0.3781, 0.1079, 0.1941, 0.0584, 0.2888, 0.5924, 0.5613, 0.0939, 0.0834, 0.9404, 0.9517, 0.7542, 0.8925, 0.8722, 0.779, 0.5626, 0.9798, 0.7938, 0.922, 0.05073, 0.04297, 0.007733, 0.2252, 0.1295, 0.08774, 0.551, 0.1345, 0.08283, 0.2015, 0.04709, 0.01359, 5.394e-05, 0.02557, 0.03788, 0.05282, 0.3003, 0.9454, 0.7298, 0.8904, 0.5259, 0.5361, 0.2979, 0.8161, 0.8884, 0.9227, 0.4027, 0.7799, 0.898, 0.4009, 0.5434, 0.5163]): _vg.add([_i], _w, 'REPLACE')
_m = ob_mesh.modifiers.new('Mirror', 'MIRROR')
_m.use_clip = True
_m = ob_mesh.modifiers.new('Armature', 'ARMATURE')
_m.show_render = False
_m.object = ob_armature
ob_beard.parent = ob_armature
ob_beard.location = (0.0, 0.0, 0.0)
ob_beard.scale = (0.5202, 0.5202, 0.5202)
ob_beard.lineart.crease_threshold = 0.0
_vg = ob_beard.vertex_groups.new(name='Bone')
for _i, _w in zip([0, 1, 2, 3, 4, 5, 6, 7, 8, 9, 10, 11, 12, 13, 14, 15, 16, 17, 18, 19, 20, 21, 22, 23, 24, 25, 26, 27, 28, 29], [0.1948, 0.1926, 0.1835, 0.1798, 0.2263, 0.1906, 0.1798, 0.1715, 0.1762, 0.1766, 0.1813, 0.1775, 0.1764, 0.173, 0.1844, 0.2073, 0.2029, 0.2266, 0.1872, 0.1808, 0.2075, 0.2054, 0.2077, 0.1877, 0.1857, 0.2044, 0.2043, 0.2028, 0.191, 0.1882]): _vg.add([_i], _w, 'REPLACE')
_vg = ob_beard.vertex_groups.new(name='Bone.001')
_vg = ob_beard.vertex_groups.new(name='Bone.002')
_vg = ob_beard.vertex_groups.new(name='Bone.003')
_vg = ob_beard.vertex_groups.new(name='Bone.004')
for _i, _w in zip([0, 1, 2, 3, 4, 5, 6, 7, 8, 9, 10, 11, 12, 13, 14, 15, 16, 17, 18, 19, 20, 21, 22, 23, 24, 25, 26, 27, 28, 29], [0.7911, 0.793, 0.8029, 0.8074, 0.76, 0.7969, 0.8056, 0.8156, 0.8088, 0.8103, 0.8053, 0.8097, 0.8115, 0.8147, 0.8031, 0.7772, 0.7818, 0.7585, 0.7968, 0.8025, 0.7753, 0.7773, 0.7749, 0.7944, 0.7946, 0.7746, 0.775, 0.7751, 0.7858, 0.7891]): _vg.add([_i], _w, 'REPLACE')
_m = ob_beard.modifiers.new('Triangulate', 'TRIANGULATE')
_m.show_render = False
_m = ob_beard.modifiers.new('Mirror', 'MIRROR')
_m.use_clip = True
_m = ob_beard.modifiers.new('Armature', 'ARMATURE')
_m.object = ob_armature

# ---- collection membership
col_collection_1.objects.link(ob_armature)
col_collection_1.objects.link(ob_hair)
col_collection_1.objects.link(ob_mask)
col_collection_1.objects.link(ob_mesh)
col_collection_1.objects.link(ob_beard)

# ---- scene / render settings (as saved in the file)
scene.frame_start = 1; scene.frame_end = 250; scene.frame_set(1)
scene.render.engine = 'BLENDER_EEVEE_NEXT'
scene.render.resolution_percentage = 50
scene.render.dither_intensity = 0.0
scene.cycles.use_denoising = False
scene.cycles.samples = 128
scene.cycles.sampling_pattern = 'TABULATED_SOBOL'
scene.cycles.light_sampling_threshold = 0.0
scene.cycles.use_adaptive_sampling = False
scene.cycles.use_light_tree = False
scene.cycles.blur_glossy = 0.0
scene.cycles.sample_clamp_indirect = 0.0
scene.view_settings.view_transform = 'Standard'
bpy.context.view_layer.update()

# ---- added for rendering (the .blend has no active camera and no usable light): camera, sun
cam_auto = bpy.data.cameras.new('AutoCamera')
cam_auto.lens = 50.0
cam_auto.sensor_width = 36.0
cam_auto.clip_end = 1000.0
ob_auto_camera = bpy.data.objects.new('AutoCamera', cam_auto)
scene.collection.objects.link(ob_auto_camera)
ob_auto_camera.location = (3.80972, -4.64122, 4.07266)
ob_auto_camera.rotation_euler = (1.09748, -7.21219e-08, 0.694738)
scene.camera = ob_auto_camera
light_auto_sun = bpy.data.lights.new('AutoSun', 'SUN')
light_auto_sun.energy = 3.0
light_auto_sun.angle = 0.0523599
ob_auto_sun = bpy.data.objects.new('AutoSun', light_auto_sun)
scene.collection.objects.link(ob_auto_sun)
ob_auto_sun.rotation_euler = (0.872665, 0.174533, 0.523599)
bpy.context.view_layer.update()

